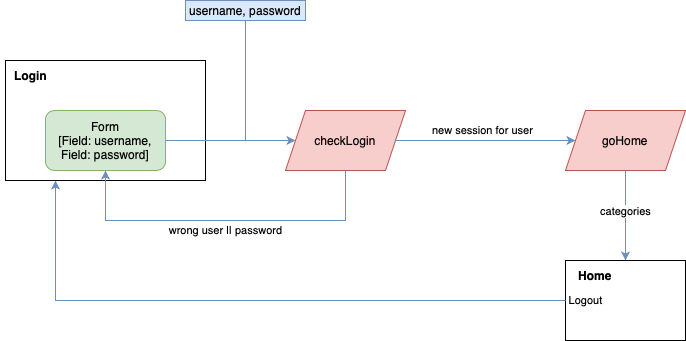

The diagram above was exported from draw.io. Its source (the exported page's mxGraphModel, read from the mxfile embedded in the PNG):
<mxGraphModel dx="796" dy="450" grid="1" gridSize="10" guides="1" tooltips="1" connect="1" arrows="1" fold="1" page="1" pageScale="1" pageWidth="3300" pageHeight="4681" math="0" shadow="0">
  <root>
    <mxCell id="0" />
    <mxCell id="1" parent="0" />
    <mxCell id="ocM_SPzlCBXmTLFOqqU7-19" value="" style="group" vertex="1" connectable="0" parent="1">
      <mxGeometry x="200" y="160" width="200" height="120" as="geometry" />
    </mxCell>
    <mxCell id="ocM_SPzlCBXmTLFOqqU7-1" value="" style="rounded=0;whiteSpace=wrap;html=1;" vertex="1" parent="ocM_SPzlCBXmTLFOqqU7-19">
      <mxGeometry width="200" height="120" as="geometry" />
    </mxCell>
    <mxCell id="ocM_SPzlCBXmTLFOqqU7-2" value="&lt;b&gt;Login&lt;/b&gt;" style="text;html=1;align=center;verticalAlign=middle;resizable=0;points=[];autosize=1;strokeColor=none;fillColor=none;" vertex="1" parent="ocM_SPzlCBXmTLFOqqU7-19">
      <mxGeometry x="-5" width="60" height="30" as="geometry" />
    </mxCell>
    <mxCell id="ocM_SPzlCBXmTLFOqqU7-4" value="Form&lt;br&gt;[Field: username,&lt;br&gt;Field: password]" style="rounded=1;whiteSpace=wrap;html=1;fillColor=#d5e8d4;strokeColor=#82b366;" vertex="1" parent="ocM_SPzlCBXmTLFOqqU7-19">
      <mxGeometry x="40" y="50" width="120" height="60" as="geometry" />
    </mxCell>
    <mxCell id="ocM_SPzlCBXmTLFOqqU7-17" value="" style="group" vertex="1" connectable="0" parent="1">
      <mxGeometry x="760" y="360" width="120" height="80" as="geometry" />
    </mxCell>
    <mxCell id="ocM_SPzlCBXmTLFOqqU7-26" value="" style="group" vertex="1" connectable="0" parent="ocM_SPzlCBXmTLFOqqU7-17">
      <mxGeometry width="120" height="80" as="geometry" />
    </mxCell>
    <mxCell id="ocM_SPzlCBXmTLFOqqU7-15" value="" style="rounded=0;whiteSpace=wrap;html=1;" vertex="1" parent="ocM_SPzlCBXmTLFOqqU7-26">
      <mxGeometry width="120" height="80" as="geometry" />
    </mxCell>
    <mxCell id="ocM_SPzlCBXmTLFOqqU7-21" value="&lt;b&gt;Home&lt;/b&gt;" style="text;html=1;strokeColor=none;fillColor=none;align=center;verticalAlign=middle;whiteSpace=wrap;rounded=0;" vertex="1" parent="ocM_SPzlCBXmTLFOqqU7-26">
      <mxGeometry width="60" height="30" as="geometry" />
    </mxCell>
    <mxCell id="ocM_SPzlCBXmTLFOqqU7-24" style="edgeStyle=orthogonalEdgeStyle;rounded=0;orthogonalLoop=1;jettySize=auto;html=1;entryX=0.25;entryY=1;entryDx=0;entryDy=0;fillColor=#dae8fc;strokeColor=#6c8ebf;" edge="1" parent="1" source="ocM_SPzlCBXmTLFOqqU7-15" target="ocM_SPzlCBXmTLFOqqU7-1">
      <mxGeometry relative="1" as="geometry" />
    </mxCell>
    <mxCell id="ocM_SPzlCBXmTLFOqqU7-25" value="Logout" style="edgeLabel;html=1;align=center;verticalAlign=middle;resizable=0;points=[];" vertex="1" connectable="0" parent="ocM_SPzlCBXmTLFOqqU7-24">
      <mxGeometry x="-0.746" y="1" relative="1" as="geometry">
        <mxPoint x="100" y="-1" as="offset" />
      </mxGeometry>
    </mxCell>
    <mxCell id="ocM_SPzlCBXmTLFOqqU7-27" value="" style="group" vertex="1" connectable="0" parent="1">
      <mxGeometry x="300" y="100" width="580" height="220" as="geometry" />
    </mxCell>
    <mxCell id="ocM_SPzlCBXmTLFOqqU7-5" value="checkLogin" style="shape=parallelogram;perimeter=parallelogramPerimeter;whiteSpace=wrap;html=1;fixedSize=1;fillColor=#f8cecc;strokeColor=#b85450;" vertex="1" parent="ocM_SPzlCBXmTLFOqqU7-27">
      <mxGeometry x="180" y="110" width="120" height="60" as="geometry" />
    </mxCell>
    <mxCell id="ocM_SPzlCBXmTLFOqqU7-7" value="" style="endArrow=none;html=1;rounded=0;fillColor=#dae8fc;strokeColor=#6c8ebf;" edge="1" parent="ocM_SPzlCBXmTLFOqqU7-27">
      <mxGeometry width="50" height="50" relative="1" as="geometry">
        <mxPoint x="140" y="140" as="sourcePoint" />
        <mxPoint x="140" y="20" as="targetPoint" />
      </mxGeometry>
    </mxCell>
    <mxCell id="ocM_SPzlCBXmTLFOqqU7-8" value="username, password" style="rounded=0;whiteSpace=wrap;html=1;fillColor=#dae8fc;strokeColor=#6c8ebf;" vertex="1" parent="ocM_SPzlCBXmTLFOqqU7-27">
      <mxGeometry x="80" width="120" height="20" as="geometry" />
    </mxCell>
    <mxCell id="ocM_SPzlCBXmTLFOqqU7-11" value="goHome" style="shape=parallelogram;perimeter=parallelogramPerimeter;whiteSpace=wrap;html=1;fixedSize=1;fillColor=#f8cecc;strokeColor=#b85450;" vertex="1" parent="ocM_SPzlCBXmTLFOqqU7-27">
      <mxGeometry x="460" y="110" width="120" height="60" as="geometry" />
    </mxCell>
    <mxCell id="ocM_SPzlCBXmTLFOqqU7-12" style="edgeStyle=orthogonalEdgeStyle;rounded=0;orthogonalLoop=1;jettySize=auto;html=1;entryX=0;entryY=0.5;entryDx=0;entryDy=0;fillColor=#dae8fc;strokeColor=#6c8ebf;" edge="1" parent="ocM_SPzlCBXmTLFOqqU7-27" source="ocM_SPzlCBXmTLFOqqU7-5" target="ocM_SPzlCBXmTLFOqqU7-11">
      <mxGeometry relative="1" as="geometry" />
    </mxCell>
    <mxCell id="ocM_SPzlCBXmTLFOqqU7-13" value="new session for user" style="edgeLabel;html=1;align=center;verticalAlign=middle;resizable=0;points=[];" vertex="1" connectable="0" parent="ocM_SPzlCBXmTLFOqqU7-12">
      <mxGeometry x="0.2941" y="-4" relative="1" as="geometry">
        <mxPoint x="-30" y="-14" as="offset" />
      </mxGeometry>
    </mxCell>
    <mxCell id="ocM_SPzlCBXmTLFOqqU7-9" value="" style="endArrow=classic;html=1;rounded=0;exitX=0.5;exitY=1;exitDx=0;exitDy=0;entryX=0.5;entryY=1;entryDx=0;entryDy=0;fillColor=#dae8fc;strokeColor=#6c8ebf;" edge="1" parent="ocM_SPzlCBXmTLFOqqU7-27" source="ocM_SPzlCBXmTLFOqqU7-5" target="ocM_SPzlCBXmTLFOqqU7-4">
      <mxGeometry width="50" height="50" relative="1" as="geometry">
        <mxPoint x="190" y="340" as="sourcePoint" />
        <mxPoint x="240" y="290" as="targetPoint" />
        <Array as="points">
          <mxPoint x="240" y="220" />
          <mxPoint y="220" />
        </Array>
      </mxGeometry>
    </mxCell>
    <mxCell id="ocM_SPzlCBXmTLFOqqU7-10" value="wrong user || password" style="edgeLabel;html=1;align=center;verticalAlign=middle;resizable=0;points=[];" vertex="1" connectable="0" parent="ocM_SPzlCBXmTLFOqqU7-9">
      <mxGeometry x="-0.0882" y="-1" relative="1" as="geometry">
        <mxPoint x="-15" y="11" as="offset" />
      </mxGeometry>
    </mxCell>
    <mxCell id="ocM_SPzlCBXmTLFOqqU7-6" style="edgeStyle=orthogonalEdgeStyle;rounded=0;orthogonalLoop=1;jettySize=auto;html=1;entryX=0;entryY=0.5;entryDx=0;entryDy=0;fillColor=#dae8fc;strokeColor=#6c8ebf;" edge="1" parent="1" source="ocM_SPzlCBXmTLFOqqU7-4" target="ocM_SPzlCBXmTLFOqqU7-5">
      <mxGeometry relative="1" as="geometry" />
    </mxCell>
    <mxCell id="ocM_SPzlCBXmTLFOqqU7-20" style="edgeStyle=orthogonalEdgeStyle;rounded=0;orthogonalLoop=1;jettySize=auto;html=1;fillColor=#dae8fc;strokeColor=#6c8ebf;" edge="1" parent="1" source="ocM_SPzlCBXmTLFOqqU7-11" target="ocM_SPzlCBXmTLFOqqU7-15">
      <mxGeometry relative="1" as="geometry" />
    </mxCell>
    <mxCell id="ocM_SPzlCBXmTLFOqqU7-23" value="categories" style="edgeLabel;html=1;align=center;verticalAlign=middle;resizable=0;points=[];" vertex="1" connectable="0" parent="ocM_SPzlCBXmTLFOqqU7-20">
      <mxGeometry x="-0.0889" y="-1" relative="1" as="geometry">
        <mxPoint x="1" as="offset" />
      </mxGeometry>
    </mxCell>
  </root>
</mxGraphModel>